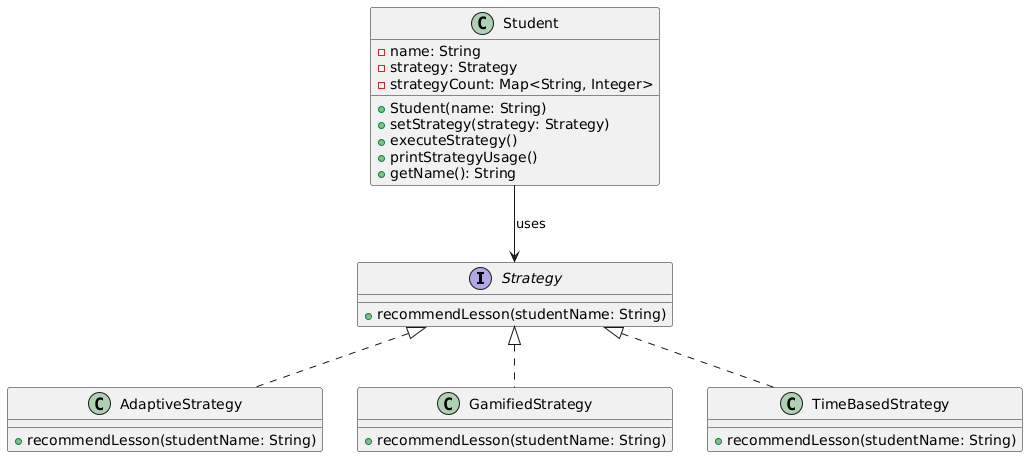

The diagram above was rendered by PlantUML. Its source (embedded in the PNG):
@startuml
interface Strategy {
    +recommendLesson(studentName: String)
}

class AdaptiveStrategy {
    +recommendLesson(studentName: String)
}

class GamifiedStrategy {
    +recommendLesson(studentName: String)
}

class TimeBasedStrategy {
    +recommendLesson(studentName: String)
}

class Student {
    -name: String
    -strategy: Strategy
    -strategyCount: Map<String, Integer>
    +Student(name: String)
    +setStrategy(strategy: Strategy)
    +executeStrategy()
    +printStrategyUsage()
    +getName(): String
}

Student --> Strategy : uses
Strategy <|.. AdaptiveStrategy
Strategy <|.. GamifiedStrategy
Strategy <|.. TimeBasedStrategy
@enduml